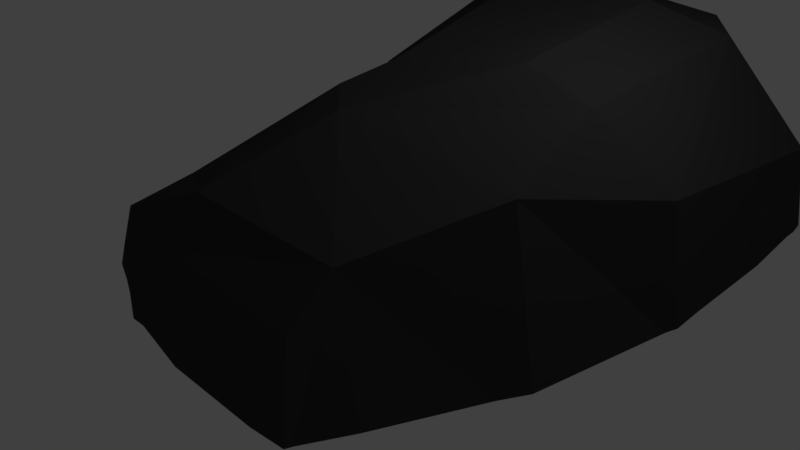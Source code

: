 # Source: pedra3.blend  (saved by Blender 2.79.0; exported with 4.5.12 LTS)
import bpy
from mathutils import Matrix  # noqa: F401  (used for matrix-valued properties, if any)

bpy.ops.wm.read_factory_settings(use_empty=True)
scene = bpy.context.scene
scene.name = 'Scene'

# ---- collections
col_collection_1 = bpy.data.collections.new('Collection 1'); scene.collection.children.link(col_collection_1)

# ---- materials (node trees are filled in below, after node groups)
mat_material_001 = bpy.data.materials.new('Material.001')
mat_material_001.alpha_threshold = 0.0
mat_material_001.use_transparent_shadow = False
mat_material_001.diffuse_color = (0.04445, 0.04445, 0.04445, 1.0)
mat_material_001.specular_color = (0.04374, 0.04374, 0.04374)
mat_material_001.roughness = 0.5
mat_material_001.specular_intensity = 1.0

# ---- material node trees

# ---- world
world_world = bpy.data.worlds.new('World'); scene.world = world_world
world_world.color = (0.05088, 0.05088, 0.05088)
world_world.use_sun_shadow = False
world_world.sun_shadow_jitter_overblur = 0.0
world_world.cycles.sampling_method = 'MANUAL'

# ---- cameras
cam_camera = bpy.data.cameras.new('Camera')
cam_camera.clip_end = 100.0
cam_camera.lens = 35.0
cam_camera.sensor_width = 32.0
cam_camera.sensor_height = 18.0
cam_camera.ortho_scale = 7.314
cam_camera.dof.focus_distance = 0.0
cam_camera.dof.aperture_fstop = 128.0

# ---- lights
light_lamp = bpy.data.lights.new('Lamp', 'POINT')
light_lamp.transmission_factor = 0.0
light_lamp.cutoff_distance = 30.0
light_lamp.energy = 100.0
light_lamp.shadow_buffer_clip_start = 1.001
light_lamp.shadow_soft_size = 0.1
light_lamp.shadow_maximum_resolution = 0.006
light_lamp.use_absolute_resolution = True

# ---- meshes
me_stone_7 = bpy.data.meshes.new('Stone_7')
me_stone_7.from_pydata([(-0.1508, 0.02033, -7.3), (1.417, 0.02033, -6.849), (-0.1873, 0.02033, -7.297), (-3.325, 0.02033, -1.403), (-3.627, 0.02033, -1.853), (-0.1872, 0.02051, -1.51), (1.824, 0.02033, 3.093), (-0.1873, 0.02033, 3.0), (2.282, 0.02033, 3.046), (0.495, 0.02033, 3.105), (3.619, 0.02033, -1.131), (3.667, 0.02033, -1.293), (3.31, 0.02033, 0.784), (3.135, 0.02033, 1.123), (3.093, 0.02033, 1.221), (-3.662, 0.02033, -3.844), (-3.87, 0.02033, -2.624), (-3.813, 0.02033, -3.49), (-3.575, 0.02033, -4.33), (-3.733, 0.02033, -2.298), (3.639, 0.02033, -1.772), (1.636, 0.02033, -6.784), (1.938, 0.02033, -6.479), (2.191, 0.02033, -6.244), (3.296, 0.02033, -5.056), (3.312, 0.02033, -5.028), (3.3, 0.02033, -5.053), (3.467, 0.02033, -4.553), (-2.511, 0.02033, 1.589), (-2.572, 0.02033, 0.4754), (-2.335, 0.02033, 1.991), (-2.227, 0.02033, 2.211), (-1.901, 0.02033, 2.456), (-1.506, 0.02033, 2.597), (-1.205, 0.02033, 2.717), (-0.4403, 0.02033, 2.961), (3.483, 0.02033, -4.324), (3.477, 0.02033, -4.525), (3.589, 0.02033, -3.279), (-2.599, 0.02033, -0.01816), (2.592, 0.02033, 2.398), (2.311, 0.02033, 2.962), (-0.3785, 0.02033, -7.288), (-2.419, 0.02033, -6.336), (-0.6947, 0.02033, -7.284), (-0.2552, 0.02033, -7.291), (-2.51, 0.02033, -6.272), (-2.563, 0.02033, -6.242), (-2.661, 0.02033, -6.159), (-3.347, 0.02033, -5.295), (-3.551, 0.02033, -4.46), (-0.6417, 0.02033, 2.968), (3.03, 2.069, 0.8782), (3.589, 1.645, -0.9926), (2.823, 2.546, -0.4752), (1.069, 2.518, 1.293), (2.017, 2.858, -0.4073), (2.287, 1.649, 2.41), (0.2676, 1.408, 3.036), (2.196, 1.121, 2.884), (0.5462, 1.882, 2.662), (1.608, 3.001, -3.296), (2.509, 2.632, -3.731), (3.41, 1.237, -4.395), (3.534, 0.1488, -4.502), (3.021, 0.5811, -5.456), (1.613, 2.531, -5.09), (0.4657, 2.772, -4.696), (-0.2413, 2.868, -2.476), (-1.226, 2.725, -3.645), (0.4768, 2.658, -0.07005), (0.2744, 2.461, 0.617), (0.04154, 2.453, -0.2842), (-1.284, 1.885, -1.798), (-0.04445, 2.245, -0.1335), (-0.8205, 1.438, 1.919), (-1.262, 1.348, -1.232), (-1.388, 0.9845, 1.075), (-2.01, 0.6346, -0.1501), (-2.705, 1.427, -2.853), (-2.651, 0.9814, -2.437), (-3.399, 0.5064, -2.539), (-0.3901, 0.9931, 3.029), (-0.5713, 1.226, 2.766), (-1.452, 0.9748, 2.435), (-2.271, 0.2401, 2.083), (-1.43, 0.5242, 2.591), (-3.717, 0.4133, -3.094), (-3.33, 1.233, -4.315), (-2.232, 1.97, -4.733), (-0.634, 2.398, -5.067), (1.354, 2.056, -5.981), (1.951, 1.069, -6.32), (0.6767, 2.198, -6.044), (-0.7239, 1.343, -6.806), (-1.752, 1.276, -6.301), (-2.533, 0.1246, -6.234), (-0.3514, 0.3034, -7.367), (1.529, 0.4557, -6.832)], [], [(0, 1, 2), (3, 4, 5), (6, 7, 8), (9, 7, 6), (10, 5, 11), (12, 5, 10), (13, 5, 12), (14, 5, 13), (15, 16, 17), (18, 16, 15), (18, 19, 16), (18, 4, 19), (18, 5, 4), (20, 11, 5), (21, 2, 1), (22, 2, 21), (23, 2, 22), (24, 2, 23), (25, 24, 26), (25, 2, 24), (27, 2, 25), (5, 2, 27), (5, 28, 29), (5, 30, 28), (5, 31, 30), (5, 32, 31), (5, 33, 32), (5, 34, 33), (5, 35, 34), (5, 7, 35), (36, 27, 37), (20, 36, 38), (20, 27, 36), (5, 27, 20), (5, 39, 3), (5, 29, 39), (40, 5, 14), (41, 5, 40), (7, 5, 41), (42, 43, 44), (45, 43, 42), (2, 43, 45), (2, 46, 43), (2, 47, 46), (2, 48, 47), (2, 49, 48), (2, 50, 49), (2, 18, 50), (2, 5, 18), (51, 34, 35), (41, 8, 7), (12, 10, 52), (11, 53, 52), (10, 11, 52), (52, 53, 54), (55, 52, 54), (54, 56, 55), (14, 13, 57), (40, 14, 57), (13, 12, 57), (52, 57, 12), (58, 59, 57), (57, 60, 58), (57, 52, 55), (55, 60, 57), (61, 56, 54), (54, 62, 61), (62, 54, 53), (53, 63, 62), (20, 63, 53), (11, 20, 53), (38, 64, 63), (20, 38, 63), (65, 63, 64), (65, 64, 26), (25, 26, 64), (66, 62, 63), (63, 65, 66), (67, 61, 62), (62, 66, 67), (68, 61, 67), (67, 69, 68), (70, 56, 61), (61, 68, 70), (71, 70, 72), (71, 55, 56), (56, 70, 71), (72, 70, 68), (68, 73, 72), (71, 72, 74), (60, 55, 71), (71, 75, 60), (76, 74, 72), (72, 73, 76), (75, 71, 74), (74, 77, 75), (78, 77, 74), (74, 76, 78), (73, 68, 69), (69, 79, 73), (80, 76, 73), (73, 79, 80), (81, 78, 76), (76, 80, 81), (81, 80, 79), (41, 40, 57), (57, 59, 41), (8, 41, 59), (6, 8, 59), (59, 58, 6), (6, 58, 9), (7, 9, 58), (58, 35, 7), (82, 51, 35), (35, 58, 82), (82, 58, 60), (60, 83, 82), (84, 83, 60), (60, 75, 84), (39, 78, 3), (81, 3, 78), (81, 4, 3), (85, 77, 78), (29, 85, 39), (28, 85, 29), (78, 39, 85), (84, 75, 77), (77, 85, 84), (33, 34, 86), (82, 34, 51), (82, 86, 34), (86, 32, 33), (86, 82, 83), (83, 84, 86), (86, 84, 85), (86, 31, 32), (86, 85, 31), (30, 85, 28), (31, 85, 30), (38, 36, 64), (36, 37, 64), (27, 25, 64), (37, 27, 64), (4, 81, 19), (16, 81, 87), (19, 81, 16), (16, 87, 17), (87, 81, 79), (79, 88, 87), (88, 79, 69), (69, 89, 88), (89, 69, 67), (67, 90, 89), (91, 66, 65), (65, 92, 91), (67, 66, 91), (91, 93, 67), (90, 67, 93), (94, 90, 93), (94, 95, 89), (89, 90, 94), (17, 87, 15), (18, 87, 50), (15, 87, 18), (88, 50, 87), (50, 88, 49), (48, 88, 96), (49, 88, 48), (96, 88, 89), (89, 95, 96), (96, 47, 48), (47, 96, 46), (43, 46, 96), (97, 44, 43), (97, 43, 96), (96, 95, 94), (94, 97, 96), (97, 94, 93), (93, 98, 97), (93, 91, 92), (92, 98, 93), (26, 24, 65), (92, 65, 24), (24, 23, 92), (21, 98, 92), (22, 21, 92), (22, 92, 23), (98, 1, 0), (98, 0, 97), (1, 98, 21), (2, 45, 97), (0, 2, 97), (97, 42, 44), (42, 97, 45)])
me_stone_7.polygons.foreach_set('use_smooth', [True] * 194)
_k = set([(0, 1), (0, 2), (0, 97), (1, 21), (2, 45), (3, 4), (3, 39), (3, 81), (4, 19), (4, 81), (6, 8), (6, 9), (6, 58), (7, 9), (7, 35), (8, 41), (8, 59), (9, 58), (10, 11), (10, 12), (10, 52), (11, 20), (11, 53), (12, 13), (12, 52), (13, 14), (13, 57), (14, 40), (15, 17), (15, 18), (15, 87), (16, 17), (16, 19), (16, 87), (17, 87), (18, 50), (19, 81), (20, 38), (20, 63), (21, 22), (21, 98), (22, 23), (22, 92), (23, 24), (23, 92), (24, 26), (24, 92), (25, 26), (25, 27), (25, 64), (26, 65), (27, 37), (28, 29), (28, 30), (28, 85), (29, 39), (30, 31), (30, 85), (31, 32), (31, 85), (32, 33), (32, 86), (33, 34), (33, 86), (34, 51), (34, 86), (35, 51), (35, 58), (36, 37), (36, 38), (36, 64), (37, 64), (38, 64), (39, 78), (40, 41), (40, 57), (41, 57), (42, 44), (42, 45), (43, 44), (43, 46), (43, 96), (44, 97), (45, 97), (46, 47), (46, 96), (47, 48), (47, 96), (48, 49), (48, 96), (49, 50), (49, 88), (50, 88), (51, 82), (52, 53), (52, 54), (52, 55), (52, 57), (53, 54), (53, 62), (53, 63), (54, 55), (54, 56), (54, 61), (54, 62), (55, 56), (55, 57), (55, 60), (55, 71), (56, 61), (56, 70), (56, 71), (57, 58), (57, 59), (57, 60), (58, 59), (58, 60), (58, 82), (60, 71), (60, 75), (60, 82), (60, 83), (60, 84), (61, 62), (61, 67), (61, 68), (61, 70), (62, 63), (62, 66), (62, 67), (63, 64), (63, 65), (63, 66), (65, 66), (65, 92), (66, 67), (66, 91), (67, 68), (67, 69), (67, 89), (67, 90), (67, 91), (67, 93), (68, 69), (68, 70), (68, 72), (68, 73), (69, 79), (69, 88), (69, 89), (70, 71), (70, 72), (71, 72), (71, 74), (71, 75), (72, 73), (72, 74), (72, 76), (73, 76), (73, 79), (73, 80), (74, 75), (74, 76), (74, 77), (74, 78), (75, 77), (75, 84), (76, 78), (76, 80), (76, 81), (77, 78), (77, 84), (77, 85), (78, 81), (78, 85), (79, 80), (79, 81), (79, 87), (79, 88), (80, 81), (82, 83), (82, 86), (83, 84), (83, 86), (84, 85), (84, 86), (85, 86), (87, 88), (88, 89), (88, 96), (89, 90), (89, 94), (89, 95), (89, 96), (90, 93), (90, 94), (91, 92), (91, 93), (92, 93), (92, 98), (93, 94), (93, 97), (93, 98), (94, 95), (94, 96), (94, 97), (95, 96), (96, 97), (97, 98)])
me_stone_7.attributes.new('sharp_edge', 'BOOLEAN', 'EDGE').data.foreach_set('value', [ (min(e.vertices), max(e.vertices)) in _k for e in me_stone_7.edges])
me_stone_7.materials.append(mat_material_001)
me_stone_7.use_remesh_preserve_volume = False
me_stone_7.use_remesh_preserve_attributes = False
me_stone_7.use_mirror_vertex_groups = False
me_stone_7.update()
me_stone_7.normals_split_custom_set([tuple(v) for v in zip(*[iter([0.0, -1.0, 0.0, 0.0, -1.0, 0.0, 4.883e-07, -1.0, 1.753e-05, 5.525e-05, -1.0, -3.403e-05, 4.787e-05, -1.0, -1.107e-05, 5.252e-06, -1.0, -2.96e-06, 0.0, -1.0, -9.137e-10, 2.411e-06, -1.0, -3.694e-05, 0.0, -1.0, 0.0, 0.0, -1.0, -5.054e-08, 2.411e-06, -1.0, -3.694e-05, 0.0, -1.0, -9.137e-10, -4.546e-05, -1.0, -1.048e-05, 5.252e-06, -1.0, -2.96e-06, -4.563e-05, -1.0, -5.05e-06, -4.095e-05, -1.0, -1.43e-05, 5.252e-06, -1.0, -2.96e-06, -4.546e-05, -1.0, -1.048e-05, -3.875e-05, -1.0, -1.795e-05, 5.252e-06, -1.0, -2.96e-06, -4.095e-05, -1.0, -1.43e-05, -3.96e-05, -1.0, -1.687e-05, 5.252e-06, -1.0, -2.96e-06, -3.875e-05, -1.0, -1.795e-05, 0.0, -1.0, 1.481e-07, 0.0, -1.0, -1.187e-09, 0.0, -1.0, 0.0, 2.658e-05, -1.0, 1.413e-05, 0.0, -1.0, -1.187e-09, 0.0, -1.0, 1.481e-07, 2.658e-05, -1.0, 1.413e-05, 0.0, -1.0, -2.029e-10, 0.0, -1.0, -1.187e-09, 2.658e-05, -1.0, 1.413e-05, 4.787e-05, -1.0, -1.107e-05, 0.0, -1.0, -2.029e-10, 2.658e-05, -1.0, 1.413e-05, 5.252e-06, -1.0, -2.96e-06, 4.787e-05, -1.0, -1.107e-05, -4.565e-05, -1.0, 2.776e-06, -4.563e-05, -1.0, -5.05e-06, 5.252e-06, -1.0, -2.96e-06, 0.0, -1.0, 1.847e-08, 4.883e-07, -1.0, 1.753e-05, 0.0, -1.0, 0.0, 0.0, -1.0, -1.96e-08, 4.883e-07, -1.0, 1.753e-05, 0.0, -1.0, 1.847e-08, 0.0, -1.0, 1.243e-09, 4.883e-07, -1.0, 1.753e-05, 0.0, -1.0, -1.96e-08, 0.0, -1.0, -5.882e-08, 4.883e-07, -1.0, 1.753e-05, 0.0, -1.0, 1.243e-09, -1.411e-06, -1.0, 2.165e-06, 0.0, -1.0, -5.882e-08, 0.0, -1.0, -4.046e-07, -1.411e-06, -1.0, 2.165e-06, 4.883e-07, -1.0, 1.753e-05, 0.0, -1.0, -5.882e-08, -2.382e-05, -1.0, 1.447e-05, 4.883e-07, -1.0, 1.753e-05, -1.411e-06, -1.0, 2.165e-06, 5.252e-06, -1.0, -2.96e-06, 4.883e-07, -1.0, 1.753e-05, -2.382e-05, -1.0, 1.447e-05, 5.252e-06, -1.0, -2.96e-06, 5.354e-05, -1.0, -1.664e-05, 7.059e-05, -1.0, -3.851e-06, 5.252e-06, -1.0, -2.96e-06, 4.616e-05, -1.0, -2.195e-05, 5.354e-05, -1.0, -1.664e-05, 5.252e-06, -1.0, -2.96e-06, 3.243e-05, -1.0, -2.952e-05, 4.616e-05, -1.0, -2.195e-05, 5.252e-06, -1.0, -2.96e-06, 1.911e-05, -1.0, -3.612e-05, 3.243e-05, -1.0, -2.952e-05, 5.252e-06, -1.0, -2.96e-06, 1.451e-05, -1.0, -3.819e-05, 1.911e-05, -1.0, -3.612e-05, 5.252e-06, -1.0, -2.96e-06, 1.318e-05, -1.0, -3.701e-05, 1.451e-05, -1.0, -3.819e-05, 5.252e-06, -1.0, -2.96e-06, 7.875e-06, -1.0, -3.485e-05, 1.318e-05, -1.0, -3.701e-05, 5.252e-06, -1.0, -2.96e-06, 2.411e-06, -1.0, -3.694e-05, 7.875e-06, -1.0, -3.485e-05, 0.0, -1.0, -1.937e-08, -2.382e-05, -1.0, 1.447e-05, 0.0, -1.0, 0.0, -4.565e-05, -1.0, 2.776e-06, 0.0, -1.0, -1.937e-08, 0.0, -1.0, 0.0, -4.565e-05, -1.0, 2.776e-06, -2.382e-05, -1.0, 1.447e-05, 0.0, -1.0, -1.937e-08, 5.252e-06, -1.0, -2.96e-06, -2.382e-05, -1.0, 1.447e-05, -4.565e-05, -1.0, 2.776e-06, 5.252e-06, -1.0, -2.96e-06, 6.423e-05, -1.0, -1.414e-05, 5.525e-05, -1.0, -3.403e-05, 5.252e-06, -1.0, -2.96e-06, 7.059e-05, -1.0, -3.851e-06, 6.423e-05, -1.0, -1.414e-05, -3.801e-05, -1.0, -1.8e-05, 5.252e-06, -1.0, -2.96e-06, -3.96e-05, -1.0, -1.687e-05, -1.122e-05, -1.0, -1.83e-05, 5.252e-06, -1.0, -2.96e-06, -3.801e-05, -1.0, -1.8e-05, 2.411e-06, -1.0, -3.694e-05, 5.252e-06, -1.0, -2.96e-06, -1.122e-05, -1.0, -1.83e-05, 0.0, -1.0, 0.0, 0.0, -1.0, -3.624e-08, 0.0, -1.0, 0.0, 0.0, -1.0, 0.0, 0.0, -1.0, -3.624e-08, 0.0, -1.0, 0.0, 4.883e-07, -1.0, 1.753e-05, 0.0, -1.0, -3.624e-08, 0.0, -1.0, 0.0, 4.883e-07, -1.0, 1.753e-05, 0.0, -1.0, 7.165e-08, 0.0, -1.0, -3.624e-08, 4.883e-07, -1.0, 1.753e-05, 0.0, -1.0, -5.058e-08, 0.0, -1.0, 7.165e-08, 4.883e-07, -1.0, 1.753e-05, 0.0, -1.0, -7.532e-09, 0.0, -1.0, -5.058e-08, 4.883e-07, -1.0, 1.753e-05, 7.88e-07, -1.0, 1.245e-06, 0.0, -1.0, -7.532e-09, 4.883e-07, -1.0, 1.753e-05, -9.484e-08, -1.0, 2.3e-07, 7.88e-07, -1.0, 1.245e-06, 4.883e-07, -1.0, 1.753e-05, 2.658e-05, -1.0, 1.413e-05, -9.484e-08, -1.0, 2.3e-07, 4.883e-07, -1.0, 1.753e-05, 5.252e-06, -1.0, -2.96e-06, 2.658e-05, -1.0, 1.413e-05, 0.0, -1.0, 3.41e-08, 1.318e-05, -1.0, -3.701e-05, 7.875e-06, -1.0, -3.485e-05, -1.122e-05, -1.0, -1.83e-05, 0.0, -1.0, 0.0, 2.411e-06, -1.0, -3.694e-05, 0.9793, 0.1267, 0.1579, 0.9793, 0.1267, 0.1579, 0.9793, 0.1267, 0.1579, 0.9576, -0.007215, 0.2881, 0.9576, -0.007171, 0.288, 0.9576, -0.007177, 0.288, 0.9576, -0.007253, 0.2881, 0.9576, -0.007215, 0.2881, 0.9576, -0.007177, 0.288, 0.7846, 0.6125, 0.09589, 0.7846, 0.6125, 0.09589, 0.7846, 0.6125, 0.09589, 0.2706, 0.9202, 0.2829, 0.2706, 0.9202, 0.2829, 0.2706, 0.9202, 0.2829, 0.3623, 0.8542, 0.3729, 0.3623, 0.8542, 0.3729, 0.3623, 0.8542, 0.3729, 0.9071, 0.1668, 0.3865, 0.9071, 0.1668, 0.3865, 0.9071, 0.1668, 0.3865, 0.9071, 0.1668, 0.3865, 0.9071, 0.1668, 0.3865, 0.9071, 0.1668, 0.3865, 0.8842, 0.09985, 0.4562, 0.8843, 0.09992, 0.4562, 0.8843, 0.09997, 0.4561, 0.8843, 0.09999, 0.4561, 0.8843, 0.09997, 0.4561, 0.8843, 0.09992, 0.4562, 0.1547, 0.6458, 0.7477, 0.1547, 0.6458, 0.7477, 0.1547, 0.6458, 0.7477, 0.1909, 0.5361, 0.8223, 0.1909, 0.5361, 0.8223, 0.1909, 0.5361, 0.8223, 0.282, 0.8816, 0.3784, 0.282, 0.8816, 0.3784, 0.282, 0.8816, 0.3784, 0.1836, 0.8628, 0.471, 0.1836, 0.8628, 0.471, 0.1836, 0.8628, 0.471, 0.3609, 0.9326, -0.004819, 0.3609, 0.9326, -0.004819, 0.3609, 0.9326, -0.004819, 0.3744, 0.9272, -0.01149, 0.3744, 0.9272, -0.01149, 0.3744, 0.9272, -0.01149, 0.745, 0.6649, -0.05416, 0.745, 0.6649, -0.05416, 0.745, 0.6649, -0.05416, 0.8098, 0.5759, -0.1118, 0.8098, 0.5759, -0.1118, 0.8098, 0.5759, -0.1118, 0.9965, 0.05905, -0.05972, 0.9965, 0.05902, -0.05967, 0.9965, 0.05904, -0.05969, 0.9965, 0.05908, -0.05978, 0.9965, 0.05905, -0.05972, 0.9965, 0.05904, -0.05969, 0.9926, 0.1167, -0.03256, 0.9926, 0.1168, -0.03246, 0.9926, 0.1168, -0.0325, 0.9926, 0.1167, -0.03259, 0.9926, 0.1167, -0.03256, 0.9926, 0.1168, -0.0325, 0.8972, 0.1479, -0.4161, 0.8971, 0.1439, -0.4178, 0.8974, 0.1477, -0.4157, 0.8972, 0.1479, -0.4161, 0.8974, 0.1477, -0.4157, 0.8974, 0.1477, -0.4157, 0.8975, 0.1474, -0.4156, 0.8974, 0.1477, -0.4157, 0.8974, 0.1477, -0.4157, 0.6291, 0.6255, -0.4615, 0.6291, 0.6255, -0.4615, 0.6291, 0.6255, -0.4615, 0.6148, 0.5499, -0.5653, 0.6148, 0.5499, -0.5653, 0.6148, 0.5499, -0.5653, 0.2178, 0.9191, -0.3283, 0.2178, 0.9191, -0.3283, 0.2178, 0.9191, -0.3283, 0.1466, 0.9746, -0.1693, 0.1466, 0.9746, -0.1693, 0.1466, 0.9746, -0.1693, -0.1053, 0.9915, -0.07645, -0.1053, 0.9915, -0.07645, -0.1053, 0.9915, -0.07645, -0.06771, 0.9956, -0.06465, -0.06771, 0.9956, -0.06465, -0.06771, 0.9956, -0.06465, -0.1146, 0.9913, 0.06536, -0.1146, 0.9913, 0.06536, -0.1146, 0.9913, 0.06536, -0.02923, 0.995, 0.09568, -0.02923, 0.995, 0.09568, -0.02923, 0.995, 0.09568, -0.4687, 0.8761, 0.1125, -0.4687, 0.8761, 0.1125, -0.4687, 0.8761, 0.1125, -0.1606, 0.9812, 0.1068, -0.1606, 0.9812, 0.1068, -0.1606, 0.9812, 0.1068, -0.06945, 0.9643, 0.2554, -0.06945, 0.9643, 0.2554, -0.06945, 0.9643, 0.2554, -0.5036, 0.8346, 0.2233, -0.5036, 0.8346, 0.2233, -0.5036, 0.8346, 0.2233, -0.5878, 0.7776, 0.2233, -0.5878, 0.7776, 0.2233, -0.5878, 0.7776, 0.2233, -0.8391, 0.5009, 0.2119, -0.8391, 0.5009, 0.2119, -0.8391, 0.5009, 0.2119, -0.317, 0.9006, 0.2974, -0.317, 0.9006, 0.2974, -0.317, 0.9006, 0.2974, -0.4375, 0.8482, 0.2986, -0.4375, 0.8482, 0.2986, -0.4375, 0.8482, 0.2986, -0.7415, 0.567, 0.3587, -0.7415, 0.567, 0.3587, -0.7415, 0.567, 0.3587, -0.7439, 0.4698, 0.4754, -0.7439, 0.4698, 0.4754, -0.7439, 0.4698, 0.4754, -0.6462, 0.7612, 0.05483, -0.6462, 0.7612, 0.05483, -0.6462, 0.7612, 0.05483, -0.6625, 0.7478, 0.04341, -0.6625, 0.7478, 0.04341, -0.6625, 0.7478, 0.04341, -0.631, 0.7692, 0.1007, -0.631, 0.7692, 0.1007, -0.631, 0.7692, 0.1007, -0.6325, 0.7713, 0.07091, -0.6325, 0.7713, 0.07091, -0.6325, 0.7713, 0.07091, -0.5176, 0.785, 0.3404, -0.5183, 0.7846, 0.3404, -0.5137, 0.787, 0.3417, -0.5137, 0.787, 0.3417, -0.5094, 0.7893, 0.3428, -0.5176, 0.785, 0.3404, -0.624, 0.5542, 0.5509, -0.624, 0.5542, 0.5509, -0.624, 0.5542, 0.5509, -0.615, 0.4972, 0.612, -0.615, 0.4972, 0.612, -0.615, 0.4972, 0.612, -0.4752, 0.849, 0.2309, -0.4752, 0.849, 0.2309, -0.4752, 0.849, 0.2309, -0.5315, 0.7555, 0.383, -0.5315, 0.7555, 0.383, -0.5315, 0.7555, 0.383, -0.4576, 0.5766, 0.6768, -0.4576, 0.5766, 0.6768, -0.4576, 0.5766, 0.6768, 0.8831, 0.1619, 0.4404, 0.8831, 0.1619, 0.4404, 0.8831, 0.1619, 0.4404, 0.9419, 0.1199, 0.3139, 0.9418, 0.1199, 0.3142, 0.9417, 0.1199, 0.3143, 0.9417, 0.1199, 0.3144, 0.9417, 0.1199, 0.3143, 0.9418, 0.1199, 0.3142, 0.09985, 0.1523, 0.9833, 0.09993, 0.1523, 0.9833, 0.09981, 0.1523, 0.9833, 0.09981, 0.1523, 0.9833, 0.09978, 0.1523, 0.9833, 0.09985, 0.1523, 0.9833, 0.008989, 0.05117, 0.9986, 0.008989, 0.05117, 0.9986, 0.008989, 0.05117, 0.9986, -0.1518, 0.02431, 0.9881, -0.1518, 0.02431, 0.9881, -0.1518, 0.02431, 0.9881, -0.1518, 0.02431, 0.9881, -0.1518, 0.02431, 0.9881, -0.1518, 0.02431, 0.9881, 0.03621, -0.07207, 0.9967, 0.03607, -0.07206, 0.9967, 0.0361, -0.07206, 0.9967, 0.0361, -0.07206, 0.9967, 0.03622, -0.07207, 0.9967, 0.03621, -0.07207, 0.9967, -0.4474, 0.701, 0.5554, -0.4474, 0.701, 0.5554, -0.4474, 0.701, 0.5554, -0.2889, 0.6096, 0.7382, -0.2889, 0.6096, 0.7382, -0.2889, 0.6096, 0.7382, -0.4053, 0.7694, 0.4937, -0.4053, 0.7694, 0.4937, -0.4053, 0.7694, 0.4937, -0.4234, 0.8676, 0.2609, -0.4234, 0.8676, 0.2609, -0.4234, 0.8676, 0.2609, -0.6424, 0.6884, 0.3367, -0.6424, 0.6884, 0.3367, -0.6425, 0.6883, 0.3368, -0.6425, 0.6883, 0.3368, -0.6425, 0.6883, 0.3368, -0.6424, 0.6884, 0.3367, -0.5381, 0.7615, 0.3613, -0.5381, 0.7615, 0.3613, -0.5381, 0.7615, 0.3613, -0.5932, 0.8018, 0.0722, -0.5932, 0.8018, 0.0722, -0.5932, 0.8018, 0.0722, -0.7174, 0.6955, 0.03914, -0.7172, 0.6958, 0.03908, -0.7172, 0.6957, 0.03905, -0.7174, 0.6955, 0.03914, -0.7172, 0.6958, 0.03908, -0.7174, 0.6955, 0.03914, -0.717, 0.696, 0.03902, -0.7172, 0.6957, 0.03905, -0.7172, 0.6958, 0.03908, -0.6032, 0.7972, -0.02294, -0.6032, 0.7972, -0.02294, -0.6032, 0.7972, -0.02294, -0.6613, 0.7497, -0.02604, -0.6613, 0.7497, -0.02604, -0.6613, 0.7497, -0.02604, -0.3711, 0.06666, 0.9262, -0.3711, 0.06666, 0.9262, -0.3711, 0.06666, 0.9262, -0.4061, 0.04761, 0.9126, -0.4061, 0.04762, 0.9126, -0.406, 0.04758, 0.9126, -0.4061, 0.04761, 0.9126, -0.4061, 0.04765, 0.9126, -0.4061, 0.04762, 0.9126, -0.3364, 0.0616, 0.9397, -0.3364, 0.0616, 0.9397, -0.3364, 0.0616, 0.9397, -0.5099, 0.4395, 0.7395, -0.5099, 0.4395, 0.7395, -0.5099, 0.4395, 0.7395, -0.407, 0.2815, 0.869, -0.407, 0.2815, 0.869, -0.407, 0.2815, 0.869, -0.5609, 0.2464, 0.7903, -0.5609, 0.2464, 0.7903, -0.5609, 0.2464, 0.7903, -0.5673, 0.3267, 0.7559, -0.5674, 0.3269, 0.7558, -0.5674, 0.327, 0.7557, -0.5673, 0.3267, 0.7559, -0.5672, 0.3264, 0.7561, -0.5674, 0.3269, 0.7558, -0.9116, 0.0997, 0.3987, -0.9116, 0.0997, 0.3987, -0.9116, 0.0997, 0.3987, -0.8941, 0.07679, 0.4413, -0.8941, 0.07679, 0.4413, -0.8941, 0.07679, 0.4413, 0.8752, -0.4754, -0.08935, 0.8752, -0.4754, -0.08935, 0.8752, -0.4754, -0.08935, 0.914, -0.4049, -0.02722, 0.914, -0.4049, -0.02722, 0.914, -0.4049, -0.02722, 0.8909, -0.3483, -0.2917, 0.8909, -0.3483, -0.2917, 0.8909, -0.3483, -0.2917, 0.8909, -0.3483, -0.2917, 0.8909, -0.3483, -0.2917, 0.8909, -0.3483, -0.2917, -0.7668, 0.6155, 0.1821, -0.7668, 0.6155, 0.1821, -0.7668, 0.6155, 0.1821, -0.7108, 0.6359, 0.3006, -0.7108, 0.636, 0.3005, -0.7103, 0.6368, 0.3, -0.7108, 0.6359, 0.3007, -0.7108, 0.636, 0.3005, -0.7108, 0.6359, 0.3006, -0.9533, 0.2954, -0.06334, -0.9533, 0.2954, -0.06334, -0.9533, 0.2954, -0.06334, -0.7103, 0.6368, 0.3, -0.7108, 0.636, 0.3005, -0.7096, 0.6378, 0.2994, -0.7158, 0.6634, 0.2181, -0.7158, 0.6634, 0.2181, -0.7158, 0.6634, 0.2181, -0.6038, 0.782, 0.1546, -0.6038, 0.782, 0.1546, -0.6038, 0.782, 0.1546, -0.5682, 0.8217, -0.04507, -0.5682, 0.8217, -0.04507, -0.5682, 0.8217, -0.04507, -0.2592, 0.889, -0.3775, -0.2592, 0.889, -0.3775, -0.2592, 0.889, -0.3775, -0.2813, 0.9514, -0.1252, -0.2813, 0.9514, -0.1252, -0.2813, 0.9514, -0.1252, 0.6582, 0.5676, -0.4946, 0.6584, 0.568, -0.494, 0.6583, 0.5677, -0.4943, 0.6583, 0.5677, -0.4943, 0.6582, 0.5675, -0.4947, 0.6582, 0.5676, -0.4946, 0.02165, 0.8797, -0.4751, 0.02165, 0.8797, -0.4751, 0.02165, 0.8797, -0.4751, 0.2233, 0.909, -0.352, 0.2233, 0.909, -0.352, 0.2233, 0.909, -0.352, -0.1674, 0.8974, -0.4082, -0.1674, 0.8974, -0.4082, -0.1674, 0.8974, -0.4082, -0.2409, 0.8354, -0.4941, -0.2409, 0.8354, -0.4941, -0.2409, 0.8354, -0.4941, -0.281, 0.8428, -0.4591, -0.281, 0.8428, -0.4591, -0.281, 0.8428, -0.4591, -0.3192, 0.8176, -0.4792, -0.3192, 0.8176, -0.4792, -0.3192, 0.8176, -0.4792, -0.7833, 0.5253, -0.3324, -0.7833, 0.5253, -0.3324, -0.7833, 0.5253, -0.3324, -0.9648, 0.1973, -0.1739, -0.9648, 0.1971, -0.1739, -0.9648, 0.1971, -0.1739, -0.9648, 0.1972, -0.1739, -0.9648, 0.1971, -0.1739, -0.9648, 0.1973, -0.1739, -0.9648, 0.1971, -0.1739, -0.9648, 0.1971, -0.1739, -0.9648, 0.1971, -0.1739, -0.9514, 0.2017, -0.2326, -0.9514, 0.2017, -0.2326, -0.9514, 0.2017, -0.2326, -0.6969, 0.4566, -0.5531, -0.6968, 0.4567, -0.5532, -0.6969, 0.4565, -0.5531, -0.6967, 0.4567, -0.5532, -0.6968, 0.4567, -0.5532, -0.6969, 0.4566, -0.5531, -0.5957, 0.5631, -0.5727, -0.5957, 0.5631, -0.5727, -0.5957, 0.5631, -0.5727, -0.7527, 0.485, -0.4452, -0.7527, 0.485, -0.4452, -0.7527, 0.485, -0.4452, -0.6278, 0.2348, -0.7421, -0.6278, 0.2348, -0.7421, -0.6278, 0.2348, -0.7421, -0.4788, 0.1995, -0.855, -0.4788, 0.1995, -0.855, -0.4788, 0.1995, -0.855, -0.5695, 0.1615, -0.8059, -0.5695, 0.1615, -0.8059, -0.5695, 0.1615, -0.8059, -0.4581, 0.3103, -0.833, -0.4581, 0.3103, -0.833, -0.4581, 0.3101, -0.833, -0.4581, 0.3103, -0.833, -0.4581, 0.3101, -0.833, -0.4581, 0.3101, -0.833, -0.4405, 0.249, -0.8625, -0.4405, 0.249, -0.8625, -0.4405, 0.249, -0.8625, -0.4598, 0.2885, -0.8398, -0.4598, 0.2885, -0.8398, -0.4598, 0.2885, -0.8398, 0.1492, 0.5104, -0.8469, 0.1492, 0.5104, -0.8469, 0.1492, 0.5104, -0.8469, 0.2032, 0.4841, -0.8511, 0.2032, 0.4841, -0.8511, 0.2032, 0.4841, -0.8511, 0.1692, 0.4096, -0.8964, 0.1692, 0.4096, -0.8964, 0.1692, 0.4096, -0.8964, 0.2675, 0.5024, -0.8222, 0.2675, 0.5024, -0.8222, 0.2675, 0.5024, -0.8222, 0.4986, -0.328, -0.8024, 0.4985, -0.3281, -0.8024, 0.4981, -0.3284, -0.8025, 0.4981, -0.3284, -0.8025, 0.4981, -0.3284, -0.8025, 0.4985, -0.3281, -0.8024, 0.7271, 0.1175, -0.6764, 0.7271, 0.1175, -0.6764, 0.7271, 0.1175, -0.6764, 0.7074, 0.09767, -0.7, 0.7076, 0.09757, -0.6999, 0.7074, 0.09765, -0.7, 0.7073, 0.09774, -0.7001, 0.7074, 0.09767, -0.7, 0.7074, 0.09765, -0.7, 0.6774, 0.1024, -0.7285, 0.6774, 0.1024, -0.7285, 0.6774, 0.1024, -0.7285, 0.2842, -0.03217, -0.9582, 0.2855, -0.0345, -0.9577, 0.2763, -0.03176, -0.9606, 0.2842, -0.03217, -0.9582, 0.2763, -0.03176, -0.9606, 0.2762, -0.03135, -0.9606, 0.2855, -0.0345, -0.9577, 0.2842, -0.03217, -0.9582, 0.2862, -0.03473, -0.9575, -0.08756, -0.2875, -0.9538, -0.08759, -0.2875, -0.9538, -0.08758, -0.2875, -0.9538, -0.08754, -0.2875, -0.9538, -0.08756, -0.2875, -0.9538, -0.08758, -0.2875, -0.9538, -0.01924, -0.2673, -0.9634, -0.01993, -0.2672, -0.9634, -0.01284, -0.2679, -0.9634, -0.01993, -0.2672, -0.9634, -0.01924, -0.2673, -0.9634, -0.02015, -0.2672, -0.9634])] * 3)])

# ---- objects
ob_stone_7 = bpy.data.objects.new('Stone_7', me_stone_7)
ob_lamp = bpy.data.objects.new('Lamp', light_lamp)
ob_camera = bpy.data.objects.new('Camera', cam_camera)

# ---- transforms, parenting, visibility, modifiers, constraints
ob_stone_7.location = (0.0, 0.0, 0.0)
ob_stone_7.rotation_euler = (1.571, -0.0, 0.0)
ob_stone_7.lineart.crease_threshold = 0.0
ob_lamp.location = (4.076, 1.005, 5.904)
ob_lamp.rotation_euler = (0.6503, 0.05522, 1.866)
ob_lamp.lock_rotations_4d = False
ob_lamp.empty_display_type = 'ARROWS'
ob_lamp.color = (0.0, 0.0, 0.0, 0.0)
ob_lamp.lineart.crease_threshold = 0.0
ob_camera.location = (7.481, -6.508, 5.344)
ob_camera.rotation_euler = (1.109, 0.0, 0.8149)
ob_camera.lock_rotations_4d = False
ob_camera.empty_display_type = 'ARROWS'
ob_camera.color = (0.0, 0.0, 0.0, 0.0)
ob_camera.display_type = 'WIRE'
ob_camera.lineart.crease_threshold = 0.0

# ---- collection membership
col_collection_1.objects.link(ob_stone_7)
col_collection_1.objects.link(ob_lamp)
col_collection_1.objects.link(ob_camera)

# ---- scene / render settings (as saved in the file)
scene.camera = ob_camera
scene.frame_start = 1; scene.frame_end = 250; scene.frame_set(1)
scene.render.engine = 'BLENDER_EEVEE_NEXT'
scene.render.resolution_percentage = 50
scene.render.dither_intensity = 0.0
scene.cycles.use_denoising = False
scene.cycles.samples = 128
scene.cycles.sampling_pattern = 'TABULATED_SOBOL'
scene.cycles.use_adaptive_sampling = False
scene.cycles.use_light_tree = False
scene.cycles.blur_glossy = 0.0
scene.cycles.sample_clamp_indirect = 0.0
scene.view_settings.view_transform = 'Standard'
bpy.context.view_layer.update()

